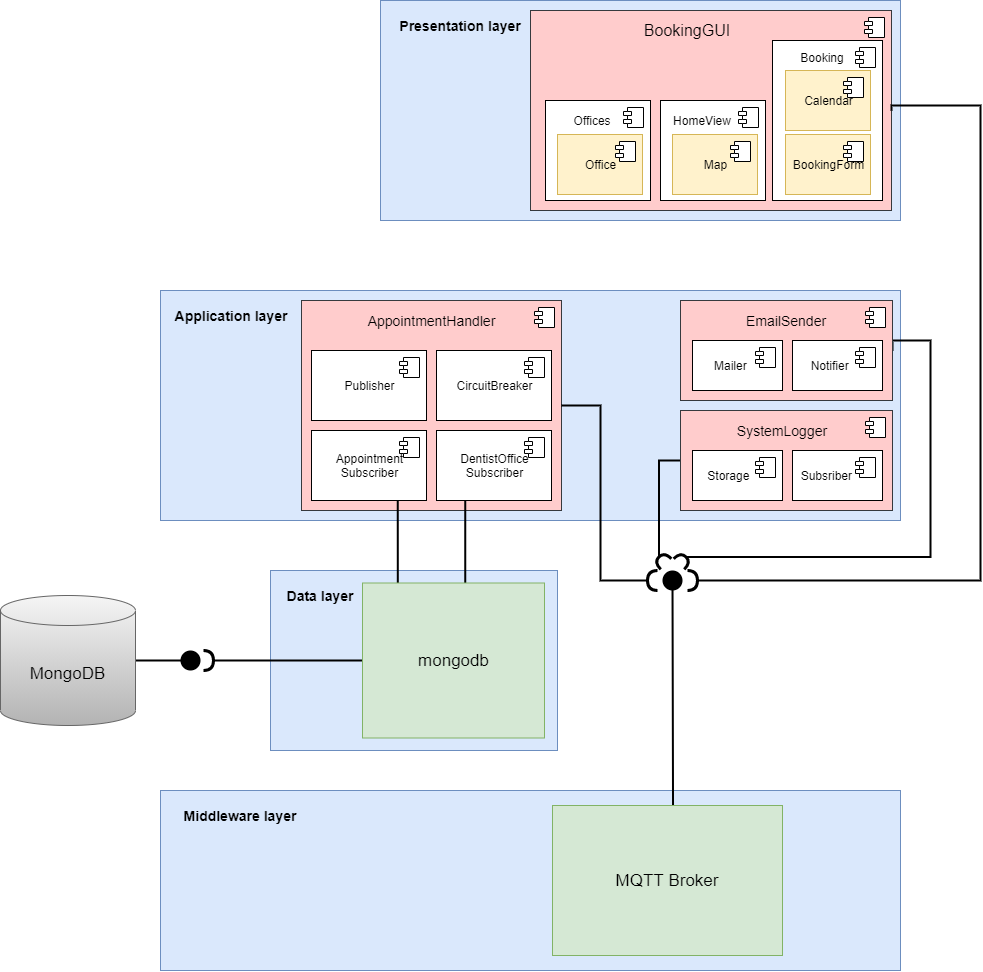

The diagram above was exported from draw.io. Its source (the exported page's mxGraphModel, read from the mxfile embedded in the PNG):
<mxGraphModel dx="2994" dy="2379" grid="1" gridSize="10" guides="1" tooltips="1" connect="1" arrows="1" fold="1" page="1" pageScale="1" pageWidth="827" pageHeight="1169" math="0" shadow="0">
  <root>
    <mxCell id="0" />
    <mxCell id="1" parent="0" />
    <mxCell id="2" value="" style="rounded=0;whiteSpace=wrap;html=1;fillColor=#dae8fc;strokeColor=#6c8ebf;" vertex="1" parent="1">
      <mxGeometry x="220" y="320" width="287" height="180" as="geometry" />
    </mxCell>
    <mxCell id="3" value="" style="rounded=0;whiteSpace=wrap;html=1;fillColor=#dae8fc;strokeColor=#6c8ebf;" vertex="1" parent="1">
      <mxGeometry x="110" y="540" width="740" height="180" as="geometry" />
    </mxCell>
    <mxCell id="4" value="&lt;font style=&quot;font-size: 14px&quot;&gt;&lt;b&gt;Middleware layer&lt;/b&gt;&lt;/font&gt;" style="text;html=1;strokeColor=none;fillColor=none;align=center;verticalAlign=middle;whiteSpace=wrap;rounded=0;" vertex="1" parent="1">
      <mxGeometry x="110" y="550" width="160" height="30" as="geometry" />
    </mxCell>
    <mxCell id="5" style="edgeStyle=orthogonalEdgeStyle;rounded=0;orthogonalLoop=1;jettySize=auto;html=1;exitX=0.524;exitY=0.002;exitDx=0;exitDy=0;endArrow=oval;endFill=1;endSize=18;strokeColor=#000000;strokeWidth=2;fontSize=17;exitPerimeter=0;" edge="1" source="6" parent="1">
      <mxGeometry relative="1" as="geometry">
        <mxPoint x="622" y="330" as="targetPoint" />
        <mxPoint x="619" y="555" as="sourcePoint" />
        <Array as="points">
          <mxPoint x="622" y="555" />
        </Array>
      </mxGeometry>
    </mxCell>
    <mxCell id="6" value="MQTT Broker" style="rounded=0;whiteSpace=wrap;html=1;fillColor=#d5e8d4;strokeColor=#82b366;fontSize=17;" vertex="1" parent="1">
      <mxGeometry x="502" y="555" width="230" height="150" as="geometry" />
    </mxCell>
    <mxCell id="7" value="" style="rounded=0;whiteSpace=wrap;html=1;fillColor=#dae8fc;strokeColor=#6c8ebf;" vertex="1" parent="1">
      <mxGeometry x="110" y="40" width="740" height="230" as="geometry" />
    </mxCell>
    <mxCell id="8" value="" style="rounded=0;whiteSpace=wrap;html=1;fillColor=#dae8fc;strokeColor=#6c8ebf;" vertex="1" parent="1">
      <mxGeometry x="330" y="-250" width="520" height="220" as="geometry" />
    </mxCell>
    <mxCell id="9" value="&lt;font style=&quot;font-size: 14px&quot;&gt;&lt;b&gt;Application layer&lt;/b&gt;&lt;/font&gt;" style="text;html=1;strokeColor=none;fillColor=none;align=center;verticalAlign=middle;whiteSpace=wrap;rounded=0;" vertex="1" parent="1">
      <mxGeometry x="101" y="50" width="160" height="30" as="geometry" />
    </mxCell>
    <mxCell id="10" value="&lt;font style=&quot;font-size: 14px&quot;&gt;&lt;b&gt;Presentation layer&lt;/b&gt;&lt;/font&gt;" style="text;html=1;strokeColor=none;fillColor=none;align=center;verticalAlign=middle;whiteSpace=wrap;rounded=0;" vertex="1" parent="1">
      <mxGeometry x="330" y="-240" width="160" height="30" as="geometry" />
    </mxCell>
    <mxCell id="11" value="" style="html=1;dropTarget=0;fillColor=#ffcccc;strokeColor=#36393d;" vertex="1" parent="1">
      <mxGeometry x="251" y="50" width="260" height="210" as="geometry" />
    </mxCell>
    <mxCell id="12" value="" style="shape=module;jettyWidth=8;jettyHeight=4;" vertex="1" parent="11">
      <mxGeometry x="1" width="20" height="20" relative="1" as="geometry">
        <mxPoint x="-27" y="7" as="offset" />
      </mxGeometry>
    </mxCell>
    <mxCell id="13" value="" style="html=1;dropTarget=0;fillColor=#ffcccc;strokeColor=#36393d;" vertex="1" parent="1">
      <mxGeometry x="480" y="-240" width="361" height="200" as="geometry" />
    </mxCell>
    <mxCell id="14" value="" style="shape=module;jettyWidth=8;jettyHeight=4;" vertex="1" parent="13">
      <mxGeometry x="1" width="20" height="20" relative="1" as="geometry">
        <mxPoint x="-27" y="7" as="offset" />
      </mxGeometry>
    </mxCell>
    <mxCell id="15" value="AppointmentHandler" style="text;html=1;strokeColor=none;fillColor=none;align=center;verticalAlign=middle;whiteSpace=wrap;rounded=0;fontSize=14;" vertex="1" parent="1">
      <mxGeometry x="301.5" y="60" width="159" height="20" as="geometry" />
    </mxCell>
    <mxCell id="16" value="BookingGUI" style="text;html=1;strokeColor=none;fillColor=none;align=center;verticalAlign=middle;whiteSpace=wrap;rounded=0;fontSize=16;" vertex="1" parent="1">
      <mxGeometry x="507" y="-230" width="260" height="20" as="geometry" />
    </mxCell>
    <mxCell id="17" style="edgeStyle=orthogonalEdgeStyle;rounded=0;orthogonalLoop=1;jettySize=auto;html=1;exitX=0;exitY=0.5;exitDx=0;exitDy=0;entryX=1;entryY=0.5;entryDx=0;entryDy=0;entryPerimeter=0;endArrow=none;endFill=0;strokeColor=#000000;strokeWidth=2;fontSize=17;" edge="1" source="18" target="50" parent="1">
      <mxGeometry relative="1" as="geometry" />
    </mxCell>
    <mxCell id="18" value="" style="html=1;dropTarget=0;fillColor=#ffcccc;strokeColor=#36393d;" vertex="1" parent="1">
      <mxGeometry x="630" y="160" width="212" height="100" as="geometry" />
    </mxCell>
    <mxCell id="19" value="" style="shape=module;jettyWidth=8;jettyHeight=4;" vertex="1" parent="18">
      <mxGeometry x="1" width="20" height="20" relative="1" as="geometry">
        <mxPoint x="-27" y="7" as="offset" />
      </mxGeometry>
    </mxCell>
    <mxCell id="20" value="SystemLogger" style="text;html=1;strokeColor=none;fillColor=none;align=center;verticalAlign=middle;whiteSpace=wrap;rounded=0;fontSize=14;" vertex="1" parent="1">
      <mxGeometry x="642" y="170" width="180" height="20" as="geometry" />
    </mxCell>
    <mxCell id="21" style="edgeStyle=orthogonalEdgeStyle;rounded=0;orthogonalLoop=1;jettySize=auto;html=1;exitX=1;exitY=0.5;exitDx=0;exitDy=0;entryX=1;entryY=0.5;entryDx=0;entryDy=0;entryPerimeter=0;endArrow=none;endFill=0;strokeColor=#000000;strokeWidth=2;fontSize=17;" edge="1" source="22" target="49" parent="1">
      <mxGeometry relative="1" as="geometry">
        <Array as="points">
          <mxPoint x="842" y="90" />
          <mxPoint x="880" y="90" />
          <mxPoint x="880" y="307" />
        </Array>
      </mxGeometry>
    </mxCell>
    <mxCell id="22" value="" style="html=1;dropTarget=0;fillColor=#ffcccc;strokeColor=#36393d;" vertex="1" parent="1">
      <mxGeometry x="630" y="50" width="212" height="100" as="geometry" />
    </mxCell>
    <mxCell id="23" value="" style="shape=module;jettyWidth=8;jettyHeight=4;" vertex="1" parent="22">
      <mxGeometry x="1" width="20" height="20" relative="1" as="geometry">
        <mxPoint x="-27" y="7" as="offset" />
      </mxGeometry>
    </mxCell>
    <mxCell id="24" value="EmailSender" style="text;html=1;strokeColor=none;fillColor=none;align=center;verticalAlign=middle;whiteSpace=wrap;rounded=0;fontSize=14;" vertex="1" parent="1">
      <mxGeometry x="716" y="60" width="40" height="20" as="geometry" />
    </mxCell>
    <mxCell id="25" value="" style="html=1;dropTarget=0;align=left;" vertex="1" parent="1">
      <mxGeometry x="722" y="-210" width="110" height="160" as="geometry" />
    </mxCell>
    <mxCell id="26" value="" style="shape=module;jettyWidth=8;jettyHeight=4;" vertex="1" parent="25">
      <mxGeometry x="1" width="20" height="20" relative="1" as="geometry">
        <mxPoint x="-27" y="7" as="offset" />
      </mxGeometry>
    </mxCell>
    <mxCell id="27" value="&amp;nbsp; &amp;nbsp; &amp;nbsp; Mailer" style="html=1;dropTarget=0;align=left;" vertex="1" parent="1">
      <mxGeometry x="642" y="90" width="90" height="50" as="geometry" />
    </mxCell>
    <mxCell id="28" value="" style="shape=module;jettyWidth=8;jettyHeight=4;" vertex="1" parent="27">
      <mxGeometry x="1" width="20" height="20" relative="1" as="geometry">
        <mxPoint x="-27" y="7" as="offset" />
      </mxGeometry>
    </mxCell>
    <mxCell id="29" value="&amp;nbsp; Subsriber" style="html=1;dropTarget=0;align=left;" vertex="1" parent="1">
      <mxGeometry x="742" y="200" width="90" height="50" as="geometry" />
    </mxCell>
    <mxCell id="30" value="" style="shape=module;jettyWidth=8;jettyHeight=4;" vertex="1" parent="29">
      <mxGeometry x="1" width="20" height="20" relative="1" as="geometry">
        <mxPoint x="-27" y="7" as="offset" />
      </mxGeometry>
    </mxCell>
    <mxCell id="31" value="&amp;nbsp; &amp;nbsp; &amp;nbsp;Notifier" style="html=1;dropTarget=0;align=left;" vertex="1" parent="1">
      <mxGeometry x="742" y="90" width="90" height="50" as="geometry" />
    </mxCell>
    <mxCell id="32" value="" style="shape=module;jettyWidth=8;jettyHeight=4;" vertex="1" parent="31">
      <mxGeometry x="1" width="20" height="20" relative="1" as="geometry">
        <mxPoint x="-27" y="7" as="offset" />
      </mxGeometry>
    </mxCell>
    <mxCell id="33" style="edgeStyle=orthogonalEdgeStyle;rounded=0;orthogonalLoop=1;jettySize=auto;html=1;exitX=0.25;exitY=1;exitDx=0;exitDy=0;endArrow=none;endFill=0;strokeColor=#000000;strokeWidth=2;fontSize=17;" edge="1" source="34" parent="1">
      <mxGeometry relative="1" as="geometry">
        <mxPoint x="415" y="372" as="targetPoint" />
        <Array as="points">
          <mxPoint x="415" y="372" />
        </Array>
      </mxGeometry>
    </mxCell>
    <mxCell id="34" value="DentistOffice&lt;br&gt;Subscriber" style="html=1;dropTarget=0;" vertex="1" parent="1">
      <mxGeometry x="386" y="180" width="115" height="70" as="geometry" />
    </mxCell>
    <mxCell id="35" value="" style="shape=module;jettyWidth=8;jettyHeight=4;" vertex="1" parent="34">
      <mxGeometry x="1" width="20" height="20" relative="1" as="geometry">
        <mxPoint x="-27" y="7" as="offset" />
      </mxGeometry>
    </mxCell>
    <mxCell id="36" value="Publisher" style="html=1;dropTarget=0;" vertex="1" parent="1">
      <mxGeometry x="261" y="100" width="115" height="70" as="geometry" />
    </mxCell>
    <mxCell id="37" value="" style="shape=module;jettyWidth=8;jettyHeight=4;" vertex="1" parent="36">
      <mxGeometry x="1" width="20" height="20" relative="1" as="geometry">
        <mxPoint x="-27" y="7" as="offset" />
      </mxGeometry>
    </mxCell>
    <mxCell id="38" value="&amp;nbsp; &amp;nbsp; Storage" style="html=1;dropTarget=0;align=left;" vertex="1" parent="1">
      <mxGeometry x="642" y="200" width="90" height="50" as="geometry" />
    </mxCell>
    <mxCell id="39" value="" style="shape=module;jettyWidth=8;jettyHeight=4;" vertex="1" parent="38">
      <mxGeometry x="1" width="20" height="20" relative="1" as="geometry">
        <mxPoint x="-27" y="7" as="offset" />
      </mxGeometry>
    </mxCell>
    <mxCell id="40" style="edgeStyle=orthogonalEdgeStyle;rounded=0;orthogonalLoop=1;jettySize=auto;html=1;exitX=0.75;exitY=1;exitDx=0;exitDy=0;entryX=0.194;entryY=0;entryDx=0;entryDy=0;entryPerimeter=0;endArrow=none;endFill=0;endSize=18;strokeColor=#000000;strokeWidth=2;fontSize=17;" edge="1" source="41" target="64" parent="1">
      <mxGeometry relative="1" as="geometry" />
    </mxCell>
    <mxCell id="41" value="Appointment&lt;br&gt;Subscriber" style="html=1;dropTarget=0;" vertex="1" parent="1">
      <mxGeometry x="261" y="180" width="115" height="70" as="geometry" />
    </mxCell>
    <mxCell id="42" value="" style="shape=module;jettyWidth=8;jettyHeight=4;" vertex="1" parent="41">
      <mxGeometry x="1" width="20" height="20" relative="1" as="geometry">
        <mxPoint x="-27" y="7" as="offset" />
      </mxGeometry>
    </mxCell>
    <mxCell id="43" value="CircuitBreaker" style="html=1;dropTarget=0;" vertex="1" parent="1">
      <mxGeometry x="386" y="100" width="115" height="70" as="geometry" />
    </mxCell>
    <mxCell id="44" value="" style="shape=module;jettyWidth=8;jettyHeight=4;" vertex="1" parent="43">
      <mxGeometry x="1" width="20" height="20" relative="1" as="geometry">
        <mxPoint x="-27" y="7" as="offset" />
      </mxGeometry>
    </mxCell>
    <mxCell id="45" style="edgeStyle=orthogonalEdgeStyle;rounded=0;orthogonalLoop=1;jettySize=auto;html=1;exitX=1;exitY=0.5;exitDx=0;exitDy=0;exitPerimeter=0;entryX=1;entryY=0.5;entryDx=0;entryDy=0;startSize=6;endArrow=none;endFill=0;endSize=18;strokeWidth=2;" edge="1" source="46" target="13" parent="1">
      <mxGeometry relative="1" as="geometry">
        <Array as="points">
          <mxPoint x="930" y="330" />
          <mxPoint x="930" y="-145" />
        </Array>
      </mxGeometry>
    </mxCell>
    <mxCell id="46" value="" style="shape=requiredInterface;html=1;verticalLabelPosition=bottom;align=center;strokeWidth=3;" vertex="1" parent="1">
      <mxGeometry x="637" y="320" width="10" height="20" as="geometry" />
    </mxCell>
    <mxCell id="47" style="edgeStyle=orthogonalEdgeStyle;rounded=0;orthogonalLoop=1;jettySize=auto;html=1;exitX=1;exitY=0.5;exitDx=0;exitDy=0;exitPerimeter=0;entryX=1;entryY=0.5;entryDx=0;entryDy=0;endArrow=none;endFill=0;strokeColor=#000000;strokeWidth=2;fontSize=17;" edge="1" source="48" target="11" parent="1">
      <mxGeometry relative="1" as="geometry">
        <Array as="points">
          <mxPoint x="550" y="330" />
          <mxPoint x="550" y="155" />
        </Array>
      </mxGeometry>
    </mxCell>
    <mxCell id="48" value="" style="shape=requiredInterface;html=1;verticalLabelPosition=bottom;align=center;rotation=-180;strokeWidth=3;" vertex="1" parent="1">
      <mxGeometry x="597" y="320" width="10" height="20" as="geometry" />
    </mxCell>
    <mxCell id="49" value="" style="shape=requiredInterface;html=1;verticalLabelPosition=bottom;align=center;rotation=-45;strokeWidth=3;" vertex="1" parent="1">
      <mxGeometry x="627" y="302.5" width="10" height="15" as="geometry" />
    </mxCell>
    <mxCell id="50" value="" style="shape=requiredInterface;html=1;verticalLabelPosition=bottom;align=center;rotation=-135;strokeWidth=3;" vertex="1" parent="1">
      <mxGeometry x="607" y="302.5" width="10" height="15" as="geometry" />
    </mxCell>
    <mxCell id="51" value="BookingForm" style="html=1;dropTarget=0;fillColor=#fff2cc;strokeColor=#d6b656;" vertex="1" parent="1">
      <mxGeometry x="735" y="-116" width="85" height="60" as="geometry" />
    </mxCell>
    <mxCell id="52" value="" style="shape=module;jettyWidth=8;jettyHeight=4;" vertex="1" parent="51">
      <mxGeometry x="1" width="20" height="20" relative="1" as="geometry">
        <mxPoint x="-27" y="7" as="offset" />
      </mxGeometry>
    </mxCell>
    <mxCell id="53" value="" style="html=1;dropTarget=0;" vertex="1" parent="1">
      <mxGeometry x="610" y="-150" width="105" height="100" as="geometry" />
    </mxCell>
    <mxCell id="54" value="" style="shape=module;jettyWidth=8;jettyHeight=4;" vertex="1" parent="53">
      <mxGeometry x="1" width="20" height="20" relative="1" as="geometry">
        <mxPoint x="-27" y="7" as="offset" />
      </mxGeometry>
    </mxCell>
    <mxCell id="55" value="HomeView" style="text;html=1;strokeColor=none;fillColor=none;align=center;verticalAlign=middle;whiteSpace=wrap;rounded=0;" vertex="1" parent="1">
      <mxGeometry x="582" y="-140" width="140" height="20" as="geometry" />
    </mxCell>
    <mxCell id="56" value="Map" style="html=1;dropTarget=0;fillColor=#fff2cc;strokeColor=#d6b656;" vertex="1" parent="1">
      <mxGeometry x="622" y="-116" width="85" height="60" as="geometry" />
    </mxCell>
    <mxCell id="57" value="" style="shape=module;jettyWidth=8;jettyHeight=4;" vertex="1" parent="56">
      <mxGeometry x="1" width="20" height="20" relative="1" as="geometry">
        <mxPoint x="-27" y="7" as="offset" />
      </mxGeometry>
    </mxCell>
    <mxCell id="58" value="Calendar" style="html=1;dropTarget=0;fillColor=#fff2cc;strokeColor=#d6b656;" vertex="1" parent="1">
      <mxGeometry x="735" y="-180" width="85" height="60" as="geometry" />
    </mxCell>
    <mxCell id="59" value="" style="shape=module;jettyWidth=8;jettyHeight=4;" vertex="1" parent="58">
      <mxGeometry x="1" width="20" height="20" relative="1" as="geometry">
        <mxPoint x="-27" y="7" as="offset" />
      </mxGeometry>
    </mxCell>
    <mxCell id="60" value="Booking" style="text;html=1;strokeColor=none;fillColor=none;align=center;verticalAlign=middle;whiteSpace=wrap;rounded=0;" vertex="1" parent="1">
      <mxGeometry x="702" y="-203" width="140" height="20" as="geometry" />
    </mxCell>
    <mxCell id="61" style="edgeStyle=orthogonalEdgeStyle;rounded=0;orthogonalLoop=1;jettySize=auto;html=1;exitX=1;exitY=0.5;exitDx=0;exitDy=0;exitPerimeter=0;endArrow=oval;endFill=1;endSize=18;strokeColor=#000000;strokeWidth=2;fontSize=17;" edge="1" source="62" parent="1">
      <mxGeometry relative="1" as="geometry">
        <mxPoint x="140" y="410" as="targetPoint" />
      </mxGeometry>
    </mxCell>
    <mxCell id="62" value="MongoDB" style="shape=cylinder3;whiteSpace=wrap;html=1;boundedLbl=1;backgroundOutline=1;size=15;strokeWidth=1;fontSize=17;fillColor=#f5f5f5;strokeColor=#666666;gradientColor=#b3b3b3;" vertex="1" parent="1">
      <mxGeometry x="-50" y="345" width="135" height="130" as="geometry" />
    </mxCell>
    <mxCell id="63" style="edgeStyle=orthogonalEdgeStyle;rounded=0;orthogonalLoop=1;jettySize=auto;html=1;exitX=0;exitY=0.5;exitDx=0;exitDy=0;endArrow=none;endFill=0;endSize=18;strokeColor=#000000;strokeWidth=2;fontSize=17;entryX=1;entryY=0.5;entryDx=0;entryDy=0;entryPerimeter=0;" edge="1" source="64" target="65" parent="1">
      <mxGeometry relative="1" as="geometry">
        <mxPoint x="170" y="410" as="targetPoint" />
      </mxGeometry>
    </mxCell>
    <mxCell id="64" value="mongodb" style="html=1;dropTarget=0;fillColor=#d5e8d4;strokeColor=#82b366;fontSize=17;" vertex="1" parent="1">
      <mxGeometry x="312" y="332.5" width="182" height="155" as="geometry" />
    </mxCell>
    <mxCell id="65" value="" style="shape=requiredInterface;html=1;verticalLabelPosition=bottom;align=center;strokeWidth=3;" vertex="1" parent="1">
      <mxGeometry x="153" y="400" width="10" height="20" as="geometry" />
    </mxCell>
    <mxCell id="66" value="" style="html=1;dropTarget=0;" vertex="1" parent="1">
      <mxGeometry x="495" y="-150" width="105" height="100" as="geometry" />
    </mxCell>
    <mxCell id="67" value="" style="shape=module;jettyWidth=8;jettyHeight=4;" vertex="1" parent="66">
      <mxGeometry x="1" width="20" height="20" relative="1" as="geometry">
        <mxPoint x="-27" y="7" as="offset" />
      </mxGeometry>
    </mxCell>
    <mxCell id="68" value="Offices" style="text;html=1;strokeColor=none;fillColor=none;align=center;verticalAlign=middle;whiteSpace=wrap;rounded=0;" vertex="1" parent="1">
      <mxGeometry x="472" y="-140" width="140" height="20" as="geometry" />
    </mxCell>
    <mxCell id="69" value="Office" style="html=1;dropTarget=0;fillColor=#fff2cc;strokeColor=#d6b656;" vertex="1" parent="1">
      <mxGeometry x="507" y="-116" width="85" height="60" as="geometry" />
    </mxCell>
    <mxCell id="70" value="" style="shape=module;jettyWidth=8;jettyHeight=4;" vertex="1" parent="69">
      <mxGeometry x="1" width="20" height="20" relative="1" as="geometry">
        <mxPoint x="-27" y="7" as="offset" />
      </mxGeometry>
    </mxCell>
    <mxCell id="71" value="&lt;font style=&quot;font-size: 14px&quot;&gt;&lt;b&gt;Data layer&lt;/b&gt;&lt;/font&gt;" style="text;html=1;strokeColor=none;fillColor=none;align=center;verticalAlign=middle;whiteSpace=wrap;rounded=0;" vertex="1" parent="1">
      <mxGeometry x="190" y="330" width="160" height="30" as="geometry" />
    </mxCell>
  </root>
</mxGraphModel>